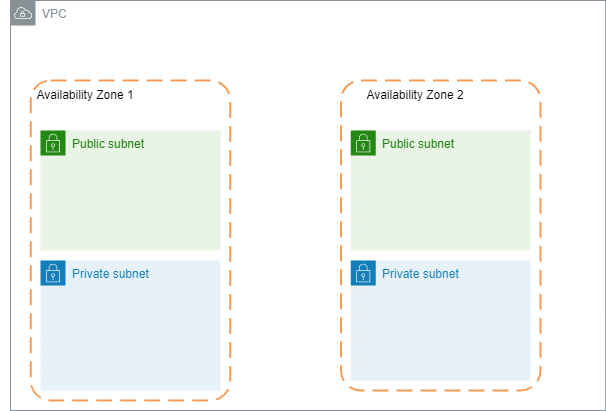

The diagram above was exported from draw.io. Its source (the exported page's mxGraphModel, read from the mxfile embedded in the PNG):
<mxGraphModel dx="794" dy="432" grid="1" gridSize="10" guides="1" tooltips="1" connect="1" arrows="1" fold="1" page="1" pageScale="1" pageWidth="827" pageHeight="1169" math="0" shadow="0">
  <root>
    <mxCell id="0" />
    <mxCell id="1" parent="0" />
    <mxCell id="FWz9FVMfNUh4Qd1frXFr-2" value="VPC" style="sketch=0;outlineConnect=0;gradientColor=none;html=1;whiteSpace=wrap;fontSize=12;fontStyle=0;shape=mxgraph.aws4.group;grIcon=mxgraph.aws4.group_vpc;strokeColor=#879196;fillColor=none;verticalAlign=top;align=left;spacingLeft=30;fontColor=#879196;dashed=0;" parent="1" vertex="1">
      <mxGeometry x="20" y="30" width="595.25" height="410" as="geometry" />
    </mxCell>
    <mxCell id="FWz9FVMfNUh4Qd1frXFr-6" value="" style="rounded=1;arcSize=10;dashed=1;strokeColor=#F59D56;fillColor=none;gradientColor=none;dashPattern=8 4;strokeWidth=2;" parent="1" vertex="1">
      <mxGeometry x="350.5" y="110" width="199.5" height="310" as="geometry" />
    </mxCell>
    <mxCell id="FWz9FVMfNUh4Qd1frXFr-7" value="Availability Zone 1" style="text;html=1;strokeColor=none;fillColor=none;align=center;verticalAlign=middle;whiteSpace=wrap;rounded=0;" parent="1" vertex="1">
      <mxGeometry x="10" y="110" width="170" height="30" as="geometry" />
    </mxCell>
    <mxCell id="FWz9FVMfNUh4Qd1frXFr-9" value="Availability Zone 2" style="text;html=1;strokeColor=none;fillColor=none;align=center;verticalAlign=middle;whiteSpace=wrap;rounded=0;" parent="1" vertex="1">
      <mxGeometry x="340" y="110" width="170" height="30" as="geometry" />
    </mxCell>
    <mxCell id="FWz9FVMfNUh4Qd1frXFr-10" value="Public subnet" style="points=[[0,0],[0.25,0],[0.5,0],[0.75,0],[1,0],[1,0.25],[1,0.5],[1,0.75],[1,1],[0.75,1],[0.5,1],[0.25,1],[0,1],[0,0.75],[0,0.5],[0,0.25]];outlineConnect=0;gradientColor=none;html=1;whiteSpace=wrap;fontSize=12;fontStyle=0;container=1;pointerEvents=0;collapsible=0;recursiveResize=0;shape=mxgraph.aws4.group;grIcon=mxgraph.aws4.group_security_group;grStroke=0;strokeColor=#248814;fillColor=#E9F3E6;verticalAlign=top;align=left;spacingLeft=30;fontColor=#248814;dashed=0;" parent="1" vertex="1">
      <mxGeometry x="50" y="160" width="180" height="120" as="geometry" />
    </mxCell>
    <mxCell id="FWz9FVMfNUh4Qd1frXFr-11" value="Private subnet" style="points=[[0,0],[0.25,0],[0.5,0],[0.75,0],[1,0],[1,0.25],[1,0.5],[1,0.75],[1,1],[0.75,1],[0.5,1],[0.25,1],[0,1],[0,0.75],[0,0.5],[0,0.25]];outlineConnect=0;gradientColor=none;html=1;whiteSpace=wrap;fontSize=12;fontStyle=0;container=1;pointerEvents=0;collapsible=0;recursiveResize=0;shape=mxgraph.aws4.group;grIcon=mxgraph.aws4.group_security_group;grStroke=0;strokeColor=#147EBA;fillColor=#E6F2F8;verticalAlign=top;align=left;spacingLeft=30;fontColor=#147EBA;dashed=0;" parent="1" vertex="1">
      <mxGeometry x="50" y="290" width="180" height="130" as="geometry" />
    </mxCell>
    <mxCell id="FWz9FVMfNUh4Qd1frXFr-13" value="Public subnet" style="points=[[0,0],[0.25,0],[0.5,0],[0.75,0],[1,0],[1,0.25],[1,0.5],[1,0.75],[1,1],[0.75,1],[0.5,1],[0.25,1],[0,1],[0,0.75],[0,0.5],[0,0.25]];outlineConnect=0;gradientColor=none;html=1;whiteSpace=wrap;fontSize=12;fontStyle=0;container=1;pointerEvents=0;collapsible=0;recursiveResize=0;shape=mxgraph.aws4.group;grIcon=mxgraph.aws4.group_security_group;grStroke=0;strokeColor=#248814;fillColor=#E9F3E6;verticalAlign=top;align=left;spacingLeft=30;fontColor=#248814;dashed=0;" parent="1" vertex="1">
      <mxGeometry x="360.25" y="160" width="180" height="120" as="geometry" />
    </mxCell>
    <mxCell id="FWz9FVMfNUh4Qd1frXFr-15" value="Private subnet" style="points=[[0,0],[0.25,0],[0.5,0],[0.75,0],[1,0],[1,0.25],[1,0.5],[1,0.75],[1,1],[0.75,1],[0.5,1],[0.25,1],[0,1],[0,0.75],[0,0.5],[0,0.25]];outlineConnect=0;gradientColor=none;html=1;whiteSpace=wrap;fontSize=12;fontStyle=0;container=1;pointerEvents=0;collapsible=0;recursiveResize=0;shape=mxgraph.aws4.group;grIcon=mxgraph.aws4.group_security_group;grStroke=0;strokeColor=#147EBA;fillColor=#E6F2F8;verticalAlign=top;align=left;spacingLeft=30;fontColor=#147EBA;dashed=0;" parent="1" vertex="1">
      <mxGeometry x="360.25" y="290" width="180" height="120" as="geometry" />
    </mxCell>
    <mxCell id="FWz9FVMfNUh4Qd1frXFr-17" value="" style="rounded=1;arcSize=10;dashed=1;strokeColor=#F59D56;fillColor=none;gradientColor=none;dashPattern=8 4;strokeWidth=2;" parent="1" vertex="1">
      <mxGeometry x="40.25" y="110" width="199.5" height="320" as="geometry" />
    </mxCell>
  </root>
</mxGraphModel>